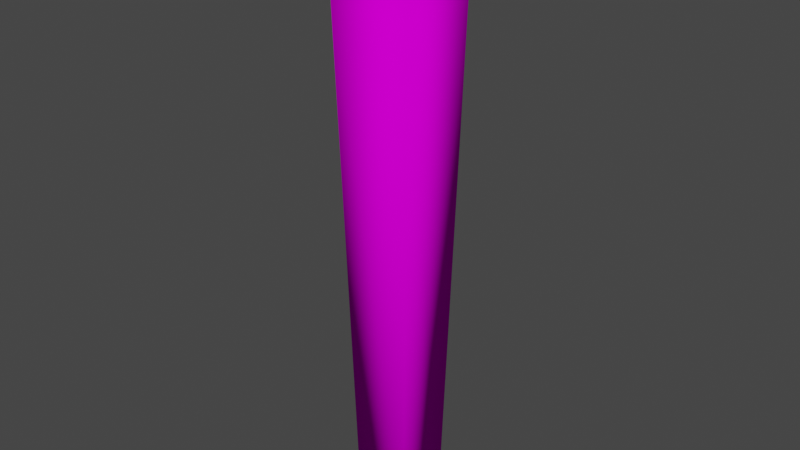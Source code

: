 # Source: Torch.blend  (saved by Blender 3.4.6; exported with 4.5.12 LTS)
import bpy
from mathutils import Matrix  # noqa: F401  (used for matrix-valued properties, if any)

bpy.ops.wm.read_factory_settings(use_empty=True)
scene = bpy.context.scene
scene.name = 'Scene'

# ---- collections
col_collection = bpy.data.collections.new('Collection'); scene.collection.children.link(col_collection)

# ---- images (referenced by path relative to the original .blend; pixels are not part of the script)
import os
ASSET_DIR = os.environ.get("B2B_ASSET_DIR", "")  # directory of the original .blend (textures are referenced by path, not embedded)
HERE = os.path.dirname(os.path.abspath(__file__))  # packed textures are extracted next to this script under _unpacked/

def load_image(name, relpath, width, height, colorspace="sRGB"):
    """Load a texture the original file referenced (path relative to the .blend, or extracted next to this script)."""
    p = next((c for c in (os.path.join(HERE, relpath), os.path.join(ASSET_DIR, relpath)) if relpath and os.path.exists(c)), "")
    if p:
        img = bpy.data.images.load(p, check_existing=True)
        img.name = name
    else:  # same state as the original file: an image datablock whose file is absent (Cycles renders it pink)
        img = bpy.data.images.new(name, width, height)
        img.source = "FILE"
        img.filepath = "//" + (relpath or name)
    img.colorspace_settings.name = colorspace
    return img
img_woodplanksdirty0080_350_jpg = load_image('WoodPlanksDirty0080_350.jpg', 'Torch.jpg', 1024, 1024, 'sRGB')

# ---- materials (node trees are filled in below, after node groups)
mat_material = bpy.data.materials.new('Material')
mat_material.alpha_threshold = 0.0
mat_material.roughness = 0.5
mat_material.line_color = (0.0, 0.0, 0.0, 1.0)

# ---- material node trees
mat_material.use_nodes = True; mat_material.node_tree.nodes.clear()
_N = mat_material.node_tree.nodes; _L = mat_material.node_tree.links
n0 = _N.new('ShaderNodeOutputMaterial'); n0.name = 'Material Output'; n0.location = (300, 300)
n1 = _N.new('ShaderNodeBsdfPrincipled'); n1.name = 'Principled BSDF'; n1.location = (10, 300)
n1.distribution = 'GGX'
n1.subsurface_method = 'RANDOM_WALK_SKIN'
n1.inputs[3].default_value = 1.45
n1.inputs[11].default_value = 1.01
n1.inputs[13].default_value = 0.0
n1.inputs[27].default_value = (0.0, 0.0, 0.0, 1.0)
n1.inputs[28].default_value = 1.0
n2 = _N.new('ShaderNodeTexImage'); n2.name = 'Image Texture'; n2.location = (-280, 280)
n2.image = img_woodplanksdirty0080_350_jpg
_L.new(n1.outputs[0], n0.inputs[0])
_L.new(n2.outputs[0], n1.inputs[0])
n0.is_active_output = True

# ---- world
world_world = bpy.data.worlds.new('World'); scene.world = world_world
world_world.use_nodes = True; world_world.node_tree.nodes.clear()
_N = world_world.node_tree.nodes; _L = world_world.node_tree.links
n0 = _N.new('ShaderNodeOutputWorld'); n0.name = 'World Output'; n0.location = (300, 300)
n1 = _N.new('ShaderNodeBackground'); n1.name = 'Background'; n1.location = (10, 300)
n1.inputs[0].default_value = (0.05088, 0.05088, 0.05088, 1.0)
_L.new(n1.outputs[0], n0.inputs[0])
n0.is_active_output = True
world_world.color = (0.05088, 0.05088, 0.05088)
world_world.use_sun_shadow = False
world_world.sun_shadow_jitter_overblur = 0.0

# ---- meshes
me_cube = bpy.data.meshes.new('Cube')
me_cube.from_pydata([(0.2, 0.2, 3.033), (0.1419, 0.1419, 1.49e-08), (0.2, -0.2, 3.033), (0.1419, -0.1419, 1.49e-08), (-0.2, 0.2, 3.033), (-0.1419, 0.1419, 1.49e-08), (-0.2, -0.2, 3.033), (-0.1419, -0.1419, 1.49e-08), (0.2, 0.2, 2.54), (-0.2, -0.2, 2.54), (0.2, -0.2, 2.54), (-0.2, 0.2, 2.54), (0.1871, 0.1871, 2.974), (-0.1871, -0.1871, 2.974), (0.1871, -0.1871, 2.974), (-0.1871, 0.1871, 2.974)], [], [(10, 2, 6, 9), (9, 6, 4, 11), (5, 1, 3, 7), (8, 0, 2, 10), (11, 4, 0, 8), (5, 11, 8, 1), (1, 8, 10, 3), (7, 9, 11, 5), (3, 10, 9, 7), (11, 9, 10, 8), (15, 13, 14, 12)])
me_cube.polygons.foreach_set('use_smooth', [True] * 11)
_uv = me_cube.uv_layers.new(name='UVMap')
_uv.uv.foreach_set('vector', [0.7508, 0.7086, 0.8395, 0.7086, 0.8395, 0.8085, 0.7508, 0.8085, 0.7508, 0.4257, 0.8395, 0.4257, 0.8395, 0.5257, 0.7508, 0.5257, 0.7253, 0.5845, 0.8406, 0.5845, 0.8406, 0.6998, 0.7253, 0.6998, 0.7508, 0.57, 0.8395, 0.5714, 0.8395, 0.6714, 0.7508, 0.6714, 0.7508, 0.4686, 0.8395, 0.4686, 0.8395, 0.5686, 0.7508, 0.57, 0.1194, 0.4686, 0.7508, 0.4686, 0.7508, 0.57, 0.1194, 0.5686, 0.1194, 0.5714, 0.7508, 0.57, 0.7508, 0.6714, 0.1194, 0.6714, 0.1194, 0.4257, 0.7508, 0.4257, 0.7508, 0.5257, 0.1194, 0.5257, 0.1194, 0.7086, 0.7508, 0.7086, 0.7508, 0.8085, 0.1194, 0.8085, 0.0, 0.0, 0.0, 0.0, 0.0, 0.0, 0.0, 0.0, 0.0, 0.0, 0.0, 0.0, 0.0, 0.0, 0.0, 0.0])
_uv = me_cube.uv_layers.new(name='Baked')
_uv.uv.foreach_set('vector', [0.2283, 0.1394, 0.2283, 0.02158, 0.2972, 0.02158, 0.2972, 0.1394, 0.02158, 0.1394, 0.02158, 0.02158, 0.09048, 0.02158, 0.09048, 0.1394, 0.4093, 0.02158, 0.4093, 0.1173, 0.3404, 0.1173, 0.3404, 0.02158, 0.1594, 0.1394, 0.1594, 0.02158, 0.2283, 0.02158, 0.2283, 0.1394, 0.09048, 0.1394, 0.09048, 0.02158, 0.1594, 0.02158, 0.1594, 0.1394, 0.09048, 0.9784, 0.09048, 0.1394, 0.1594, 0.1394, 0.1594, 0.9784, 0.1594, 0.9784, 0.1594, 0.1394, 0.2283, 0.1394, 0.2283, 0.9784, 0.02158, 0.9784, 0.02158, 0.1394, 0.09048, 0.1394, 0.09048, 0.9784, 0.2283, 0.9784, 0.2283, 0.1394, 0.2972, 0.1394, 0.2972, 0.9784, 0.2385, 0.0128, 0.2385, 0.1232, 0.159, 0.1232, 0.159, 0.0128, 0.2269, 0.0199, 0.2269, 0.09816, 0.1706, 0.09816, 0.1706, 0.0199])
_uv.active_render = True
me_cube.materials.append(mat_material)
me_cube.use_mirror_vertex_groups = False
me_cube.update()

# ---- objects
ob_cube = bpy.data.objects.new('Cube', me_cube)

# ---- transforms, parenting, visibility, modifiers, constraints
ob_cube.location = (0.0, 0.0, 0.0)
ob_cube.lock_rotations_4d = False
ob_cube.empty_display_type = 'ARROWS'
ob_cube.lineart.crease_threshold = 0.0

# ---- collection membership
col_collection.objects.link(ob_cube)

# ---- scene / render settings (as saved in the file)
scene.frame_start = 1; scene.frame_end = 250; scene.frame_set(1)
scene.render.engine = 'CYCLES'
scene.cycles.sampling_pattern = 'TABULATED_SOBOL'
scene.cycles.use_light_tree = False
scene.cycles.bake_type = 'DIFFUSE'
scene.view_settings.view_transform = 'Filmic'
bpy.context.view_layer.update()

# ---- added for rendering (the .blend has no active camera and no usable light): camera, sun
cam_auto = bpy.data.cameras.new('AutoCamera')
cam_auto.lens = 50.0
cam_auto.sensor_width = 36.0
cam_auto.clip_end = 1000.0
ob_auto_camera = bpy.data.objects.new('AutoCamera', cam_auto)
scene.collection.objects.link(ob_auto_camera)
ob_auto_camera.location = (2.85436, -3.42523, 3.79986)
ob_auto_camera.rotation_euler = (1.09748, -7.21219e-08, 0.694738)
scene.camera = ob_auto_camera
light_auto_sun = bpy.data.lights.new('AutoSun', 'SUN')
light_auto_sun.energy = 3.0
light_auto_sun.angle = 0.0523599
ob_auto_sun = bpy.data.objects.new('AutoSun', light_auto_sun)
scene.collection.objects.link(ob_auto_sun)
ob_auto_sun.rotation_euler = (0.872665, 0.174533, 0.523599)
bpy.context.view_layer.update()
